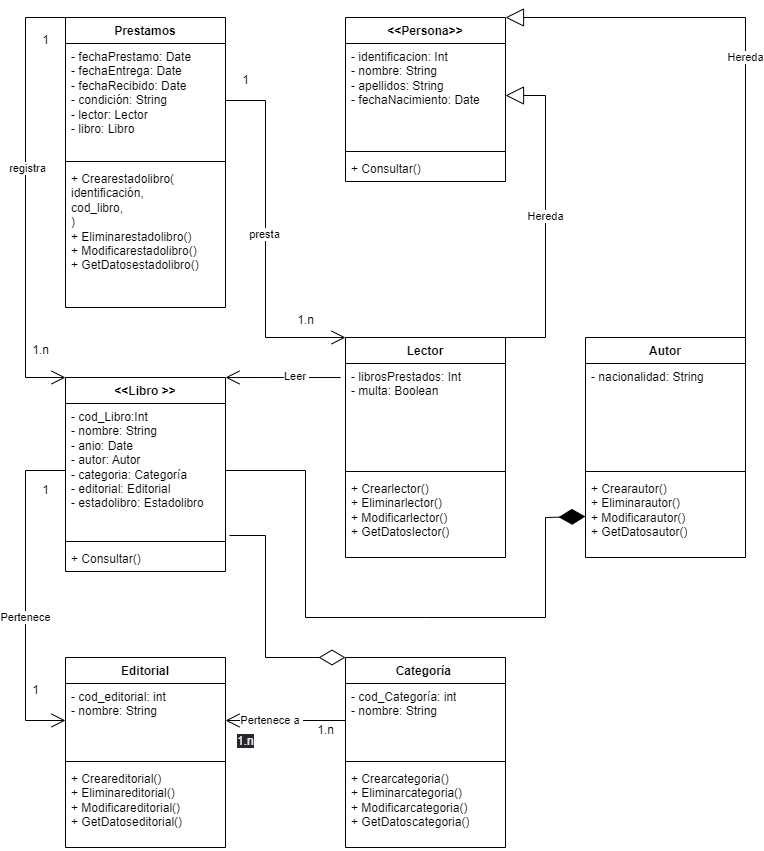

The diagram above was exported from draw.io. Its source (the exported page's mxGraphModel, read from the mxfile embedded in the PNG):
<mxGraphModel dx="1034" dy="828" grid="1" gridSize="10" guides="1" tooltips="1" connect="1" arrows="1" fold="1" page="1" pageScale="1" pageWidth="850" pageHeight="1100" math="0" shadow="0">
  <root>
    <mxCell id="0" />
    <mxCell id="1" parent="0" />
    <mxCell id="uEZrr0PoqBDnYE-BRCbx-1" value="&amp;lt;&amp;lt;Libro &amp;gt;&amp;gt;" style="swimlane;fontStyle=1;align=center;verticalAlign=top;childLayout=stackLayout;horizontal=1;startSize=26;horizontalStack=0;resizeParent=1;resizeParentMax=0;resizeLast=0;collapsible=1;marginBottom=0;whiteSpace=wrap;html=1;" vertex="1" parent="1">
      <mxGeometry x="80" y="480" width="160" height="194" as="geometry" />
    </mxCell>
    <mxCell id="uEZrr0PoqBDnYE-BRCbx-2" value="- cod_Libro:Int&lt;br&gt;- nombre: String&lt;br&gt;- anio: Date&lt;br&gt;- autor: Autor&lt;br&gt;- categoria: Categoría&lt;br&gt;- editorial: Editorial&amp;nbsp;&lt;br&gt;- estadolibro: Estadolibro&lt;br&gt;" style="text;strokeColor=none;fillColor=none;align=left;verticalAlign=top;spacingLeft=4;spacingRight=4;overflow=hidden;rotatable=0;points=[[0,0.5],[1,0.5]];portConstraint=eastwest;whiteSpace=wrap;html=1;" vertex="1" parent="uEZrr0PoqBDnYE-BRCbx-1">
      <mxGeometry y="26" width="160" height="134" as="geometry" />
    </mxCell>
    <mxCell id="uEZrr0PoqBDnYE-BRCbx-3" value="" style="line;strokeWidth=1;fillColor=none;align=left;verticalAlign=middle;spacingTop=-1;spacingLeft=3;spacingRight=3;rotatable=0;labelPosition=right;points=[];portConstraint=eastwest;strokeColor=inherit;" vertex="1" parent="uEZrr0PoqBDnYE-BRCbx-1">
      <mxGeometry y="160" width="160" height="8" as="geometry" />
    </mxCell>
    <mxCell id="uEZrr0PoqBDnYE-BRCbx-4" value="+ Consultar()" style="text;strokeColor=none;fillColor=none;align=left;verticalAlign=top;spacingLeft=4;spacingRight=4;overflow=hidden;rotatable=0;points=[[0,0.5],[1,0.5]];portConstraint=eastwest;whiteSpace=wrap;html=1;" vertex="1" parent="uEZrr0PoqBDnYE-BRCbx-1">
      <mxGeometry y="168" width="160" height="26" as="geometry" />
    </mxCell>
    <mxCell id="uEZrr0PoqBDnYE-BRCbx-5" value="&amp;lt;&amp;lt;Persona&amp;gt;&amp;gt;" style="swimlane;fontStyle=1;align=center;verticalAlign=top;childLayout=stackLayout;horizontal=1;startSize=26;horizontalStack=0;resizeParent=1;resizeParentMax=0;resizeLast=0;collapsible=1;marginBottom=0;whiteSpace=wrap;html=1;" vertex="1" parent="1">
      <mxGeometry x="360" y="120" width="160" height="164" as="geometry" />
    </mxCell>
    <mxCell id="uEZrr0PoqBDnYE-BRCbx-6" value="- identificacion: Int&lt;br&gt;- nombre: String&lt;br&gt;- apellidos: String&lt;br&gt;- fechaNacimiento: Date&lt;br&gt;" style="text;strokeColor=none;fillColor=none;align=left;verticalAlign=top;spacingLeft=4;spacingRight=4;overflow=hidden;rotatable=0;points=[[0,0.5],[1,0.5]];portConstraint=eastwest;whiteSpace=wrap;html=1;" vertex="1" parent="uEZrr0PoqBDnYE-BRCbx-5">
      <mxGeometry y="26" width="160" height="104" as="geometry" />
    </mxCell>
    <mxCell id="uEZrr0PoqBDnYE-BRCbx-7" value="" style="line;strokeWidth=1;fillColor=none;align=left;verticalAlign=middle;spacingTop=-1;spacingLeft=3;spacingRight=3;rotatable=0;labelPosition=right;points=[];portConstraint=eastwest;strokeColor=inherit;" vertex="1" parent="uEZrr0PoqBDnYE-BRCbx-5">
      <mxGeometry y="130" width="160" height="8" as="geometry" />
    </mxCell>
    <mxCell id="uEZrr0PoqBDnYE-BRCbx-8" value="+ Consultar()" style="text;strokeColor=none;fillColor=none;align=left;verticalAlign=top;spacingLeft=4;spacingRight=4;overflow=hidden;rotatable=0;points=[[0,0.5],[1,0.5]];portConstraint=eastwest;whiteSpace=wrap;html=1;" vertex="1" parent="uEZrr0PoqBDnYE-BRCbx-5">
      <mxGeometry y="138" width="160" height="26" as="geometry" />
    </mxCell>
    <mxCell id="uEZrr0PoqBDnYE-BRCbx-9" value="Lector" style="swimlane;fontStyle=1;align=center;verticalAlign=top;childLayout=stackLayout;horizontal=1;startSize=26;horizontalStack=0;resizeParent=1;resizeParentMax=0;resizeLast=0;collapsible=1;marginBottom=0;whiteSpace=wrap;html=1;" vertex="1" parent="1">
      <mxGeometry x="360" y="440" width="160" height="220" as="geometry" />
    </mxCell>
    <mxCell id="uEZrr0PoqBDnYE-BRCbx-10" value="- librosPrestados: Int&lt;br&gt;- multa: Boolean" style="text;strokeColor=none;fillColor=none;align=left;verticalAlign=top;spacingLeft=4;spacingRight=4;overflow=hidden;rotatable=0;points=[[0,0.5],[1,0.5]];portConstraint=eastwest;whiteSpace=wrap;html=1;" vertex="1" parent="uEZrr0PoqBDnYE-BRCbx-9">
      <mxGeometry y="26" width="160" height="104" as="geometry" />
    </mxCell>
    <mxCell id="uEZrr0PoqBDnYE-BRCbx-11" value="" style="line;strokeWidth=1;fillColor=none;align=left;verticalAlign=middle;spacingTop=-1;spacingLeft=3;spacingRight=3;rotatable=0;labelPosition=right;points=[];portConstraint=eastwest;strokeColor=inherit;" vertex="1" parent="uEZrr0PoqBDnYE-BRCbx-9">
      <mxGeometry y="130" width="160" height="8" as="geometry" />
    </mxCell>
    <mxCell id="uEZrr0PoqBDnYE-BRCbx-12" value="+ Crearlector()&lt;br&gt;+ Eliminarlector()&lt;br&gt;+ Modificarlector()&lt;br&gt;+ GetDatoslector()" style="text;strokeColor=none;fillColor=none;align=left;verticalAlign=top;spacingLeft=4;spacingRight=4;overflow=hidden;rotatable=0;points=[[0,0.5],[1,0.5]];portConstraint=eastwest;whiteSpace=wrap;html=1;" vertex="1" parent="uEZrr0PoqBDnYE-BRCbx-9">
      <mxGeometry y="138" width="160" height="82" as="geometry" />
    </mxCell>
    <mxCell id="uEZrr0PoqBDnYE-BRCbx-13" value="Autor&lt;br&gt;" style="swimlane;fontStyle=1;align=center;verticalAlign=top;childLayout=stackLayout;horizontal=1;startSize=26;horizontalStack=0;resizeParent=1;resizeParentMax=0;resizeLast=0;collapsible=1;marginBottom=0;whiteSpace=wrap;html=1;" vertex="1" parent="1">
      <mxGeometry x="600" y="440" width="160" height="220" as="geometry" />
    </mxCell>
    <mxCell id="uEZrr0PoqBDnYE-BRCbx-14" value="- nacionalidad: String" style="text;strokeColor=none;fillColor=none;align=left;verticalAlign=top;spacingLeft=4;spacingRight=4;overflow=hidden;rotatable=0;points=[[0,0.5],[1,0.5]];portConstraint=eastwest;whiteSpace=wrap;html=1;" vertex="1" parent="uEZrr0PoqBDnYE-BRCbx-13">
      <mxGeometry y="26" width="160" height="104" as="geometry" />
    </mxCell>
    <mxCell id="uEZrr0PoqBDnYE-BRCbx-15" value="" style="line;strokeWidth=1;fillColor=none;align=left;verticalAlign=middle;spacingTop=-1;spacingLeft=3;spacingRight=3;rotatable=0;labelPosition=right;points=[];portConstraint=eastwest;strokeColor=inherit;" vertex="1" parent="uEZrr0PoqBDnYE-BRCbx-13">
      <mxGeometry y="130" width="160" height="8" as="geometry" />
    </mxCell>
    <mxCell id="uEZrr0PoqBDnYE-BRCbx-16" value="+ Crearautor()&lt;br&gt;+ Eliminarautor()&lt;br&gt;+ Modificarautor()&lt;br&gt;+ GetDatosautor()" style="text;strokeColor=none;fillColor=none;align=left;verticalAlign=top;spacingLeft=4;spacingRight=4;overflow=hidden;rotatable=0;points=[[0,0.5],[1,0.5]];portConstraint=eastwest;whiteSpace=wrap;html=1;" vertex="1" parent="uEZrr0PoqBDnYE-BRCbx-13">
      <mxGeometry y="138" width="160" height="82" as="geometry" />
    </mxCell>
    <mxCell id="uEZrr0PoqBDnYE-BRCbx-17" value="Prestamos" style="swimlane;fontStyle=1;align=center;verticalAlign=top;childLayout=stackLayout;horizontal=1;startSize=26;horizontalStack=0;resizeParent=1;resizeParentMax=0;resizeLast=0;collapsible=1;marginBottom=0;whiteSpace=wrap;html=1;" vertex="1" parent="1">
      <mxGeometry x="80" y="120" width="160" height="290" as="geometry" />
    </mxCell>
    <mxCell id="uEZrr0PoqBDnYE-BRCbx-18" value="- fechaPrestamo: Date&lt;br&gt;- fechaEntrega: Date&lt;br&gt;- fechaRecibido: Date&lt;br&gt;- condición: String&lt;br&gt;- lector: Lector&lt;br&gt;- libro: Libro&lt;br&gt;" style="text;strokeColor=none;fillColor=none;align=left;verticalAlign=top;spacingLeft=4;spacingRight=4;overflow=hidden;rotatable=0;points=[[0,0.5],[1,0.5]];portConstraint=eastwest;whiteSpace=wrap;html=1;" vertex="1" parent="uEZrr0PoqBDnYE-BRCbx-17">
      <mxGeometry y="26" width="160" height="114" as="geometry" />
    </mxCell>
    <mxCell id="uEZrr0PoqBDnYE-BRCbx-19" value="" style="line;strokeWidth=1;fillColor=none;align=left;verticalAlign=middle;spacingTop=-1;spacingLeft=3;spacingRight=3;rotatable=0;labelPosition=right;points=[];portConstraint=eastwest;strokeColor=inherit;" vertex="1" parent="uEZrr0PoqBDnYE-BRCbx-17">
      <mxGeometry y="140" width="160" height="8" as="geometry" />
    </mxCell>
    <mxCell id="uEZrr0PoqBDnYE-BRCbx-20" value="+ Crearestadolibro(&lt;br&gt;identificación,&lt;br&gt;cod_libro,&lt;br&gt;)&lt;br&gt;+ Eliminarestadolibro()&lt;br&gt;+ Modificarestadolibro()&lt;br&gt;+ GetDatosestadolibro()" style="text;strokeColor=none;fillColor=none;align=left;verticalAlign=top;spacingLeft=4;spacingRight=4;overflow=hidden;rotatable=0;points=[[0,0.5],[1,0.5]];portConstraint=eastwest;whiteSpace=wrap;html=1;" vertex="1" parent="uEZrr0PoqBDnYE-BRCbx-17">
      <mxGeometry y="148" width="160" height="142" as="geometry" />
    </mxCell>
    <mxCell id="uEZrr0PoqBDnYE-BRCbx-21" value="Editorial" style="swimlane;fontStyle=1;align=center;verticalAlign=top;childLayout=stackLayout;horizontal=1;startSize=26;horizontalStack=0;resizeParent=1;resizeParentMax=0;resizeLast=0;collapsible=1;marginBottom=0;whiteSpace=wrap;html=1;" vertex="1" parent="1">
      <mxGeometry x="80" y="760" width="160" height="190" as="geometry" />
    </mxCell>
    <mxCell id="uEZrr0PoqBDnYE-BRCbx-22" value="- cod_editorial: int&lt;br&gt;- nombre: String&lt;br&gt;" style="text;strokeColor=none;fillColor=none;align=left;verticalAlign=top;spacingLeft=4;spacingRight=4;overflow=hidden;rotatable=0;points=[[0,0.5],[1,0.5]];portConstraint=eastwest;whiteSpace=wrap;html=1;" vertex="1" parent="uEZrr0PoqBDnYE-BRCbx-21">
      <mxGeometry y="26" width="160" height="74" as="geometry" />
    </mxCell>
    <mxCell id="uEZrr0PoqBDnYE-BRCbx-23" value="" style="line;strokeWidth=1;fillColor=none;align=left;verticalAlign=middle;spacingTop=-1;spacingLeft=3;spacingRight=3;rotatable=0;labelPosition=right;points=[];portConstraint=eastwest;strokeColor=inherit;" vertex="1" parent="uEZrr0PoqBDnYE-BRCbx-21">
      <mxGeometry y="100" width="160" height="8" as="geometry" />
    </mxCell>
    <mxCell id="uEZrr0PoqBDnYE-BRCbx-24" value="+ Creareditorial()&lt;br&gt;+ Eliminareditorial()&lt;br&gt;+ Modificareditorial()&lt;br&gt;+ GetDatoseditorial()" style="text;strokeColor=none;fillColor=none;align=left;verticalAlign=top;spacingLeft=4;spacingRight=4;overflow=hidden;rotatable=0;points=[[0,0.5],[1,0.5]];portConstraint=eastwest;whiteSpace=wrap;html=1;" vertex="1" parent="uEZrr0PoqBDnYE-BRCbx-21">
      <mxGeometry y="108" width="160" height="82" as="geometry" />
    </mxCell>
    <mxCell id="uEZrr0PoqBDnYE-BRCbx-25" value="Categoría&amp;nbsp;" style="swimlane;fontStyle=1;align=center;verticalAlign=top;childLayout=stackLayout;horizontal=1;startSize=26;horizontalStack=0;resizeParent=1;resizeParentMax=0;resizeLast=0;collapsible=1;marginBottom=0;whiteSpace=wrap;html=1;" vertex="1" parent="1">
      <mxGeometry x="360" y="760" width="160" height="190" as="geometry" />
    </mxCell>
    <mxCell id="uEZrr0PoqBDnYE-BRCbx-26" value="- cod_Categoría: int&lt;br&gt;- nombre: String" style="text;strokeColor=none;fillColor=none;align=left;verticalAlign=top;spacingLeft=4;spacingRight=4;overflow=hidden;rotatable=0;points=[[0,0.5],[1,0.5]];portConstraint=eastwest;whiteSpace=wrap;html=1;" vertex="1" parent="uEZrr0PoqBDnYE-BRCbx-25">
      <mxGeometry y="26" width="160" height="74" as="geometry" />
    </mxCell>
    <mxCell id="uEZrr0PoqBDnYE-BRCbx-27" value="" style="line;strokeWidth=1;fillColor=none;align=left;verticalAlign=middle;spacingTop=-1;spacingLeft=3;spacingRight=3;rotatable=0;labelPosition=right;points=[];portConstraint=eastwest;strokeColor=inherit;" vertex="1" parent="uEZrr0PoqBDnYE-BRCbx-25">
      <mxGeometry y="100" width="160" height="8" as="geometry" />
    </mxCell>
    <mxCell id="uEZrr0PoqBDnYE-BRCbx-28" value="+ Crearcategoria()&lt;br&gt;+ Eliminarcategoria()&lt;br&gt;+ Modificarcategoria()&lt;br&gt;+ GetDatoscategoria()" style="text;strokeColor=none;fillColor=none;align=left;verticalAlign=top;spacingLeft=4;spacingRight=4;overflow=hidden;rotatable=0;points=[[0,0.5],[1,0.5]];portConstraint=eastwest;whiteSpace=wrap;html=1;" vertex="1" parent="uEZrr0PoqBDnYE-BRCbx-25">
      <mxGeometry y="108" width="160" height="82" as="geometry" />
    </mxCell>
    <mxCell id="uEZrr0PoqBDnYE-BRCbx-29" value="Hereda" style="endArrow=block;endSize=16;endFill=0;html=1;rounded=0;entryX=1;entryY=0.5;entryDx=0;entryDy=0;exitX=1;exitY=0;exitDx=0;exitDy=0;" edge="1" parent="1" source="uEZrr0PoqBDnYE-BRCbx-9" target="uEZrr0PoqBDnYE-BRCbx-6">
      <mxGeometry width="160" relative="1" as="geometry">
        <mxPoint x="350" y="530" as="sourcePoint" />
        <mxPoint x="510" y="530" as="targetPoint" />
        <Array as="points">
          <mxPoint x="560" y="440" />
          <mxPoint x="560" y="198" />
        </Array>
      </mxGeometry>
    </mxCell>
    <mxCell id="uEZrr0PoqBDnYE-BRCbx-30" value="Hereda" style="endArrow=block;endSize=16;endFill=0;html=1;rounded=0;exitX=1;exitY=0;exitDx=0;exitDy=0;entryX=1;entryY=0;entryDx=0;entryDy=0;" edge="1" parent="1" source="uEZrr0PoqBDnYE-BRCbx-13" target="uEZrr0PoqBDnYE-BRCbx-5">
      <mxGeometry width="160" relative="1" as="geometry">
        <mxPoint x="350" y="530" as="sourcePoint" />
        <mxPoint x="510" y="530" as="targetPoint" />
        <Array as="points">
          <mxPoint x="760" y="120" />
        </Array>
      </mxGeometry>
    </mxCell>
    <mxCell id="uEZrr0PoqBDnYE-BRCbx-31" value="" style="endArrow=diamondThin;endFill=1;endSize=24;html=1;rounded=0;exitX=1;exitY=0.5;exitDx=0;exitDy=0;entryX=0;entryY=0.5;entryDx=0;entryDy=0;" edge="1" parent="1" source="uEZrr0PoqBDnYE-BRCbx-2" target="uEZrr0PoqBDnYE-BRCbx-16">
      <mxGeometry width="160" relative="1" as="geometry">
        <mxPoint x="350" y="530" as="sourcePoint" />
        <mxPoint x="570" y="660" as="targetPoint" />
        <Array as="points">
          <mxPoint x="320" y="573" />
          <mxPoint x="320" y="720" />
          <mxPoint x="440" y="720" />
          <mxPoint x="560" y="720" />
          <mxPoint x="560" y="620" />
        </Array>
      </mxGeometry>
    </mxCell>
    <mxCell id="uEZrr0PoqBDnYE-BRCbx-32" value="" style="endArrow=open;endFill=1;endSize=12;html=1;rounded=0;entryX=1;entryY=0;entryDx=0;entryDy=0;exitX=-0.031;exitY=0.135;exitDx=0;exitDy=0;exitPerimeter=0;" edge="1" parent="1" source="uEZrr0PoqBDnYE-BRCbx-10" target="uEZrr0PoqBDnYE-BRCbx-1">
      <mxGeometry width="160" relative="1" as="geometry">
        <mxPoint x="350" y="530" as="sourcePoint" />
        <mxPoint x="510" y="530" as="targetPoint" />
      </mxGeometry>
    </mxCell>
    <mxCell id="uEZrr0PoqBDnYE-BRCbx-33" value="Leer&amp;nbsp;" style="edgeLabel;html=1;align=center;verticalAlign=middle;resizable=0;points=[];" vertex="1" connectable="0" parent="uEZrr0PoqBDnYE-BRCbx-32">
      <mxGeometry x="-0.21" y="-2" relative="1" as="geometry">
        <mxPoint as="offset" />
      </mxGeometry>
    </mxCell>
    <mxCell id="uEZrr0PoqBDnYE-BRCbx-36" value="" style="endArrow=diamondThin;endFill=0;endSize=24;html=1;rounded=0;exitX=1.025;exitY=0.985;exitDx=0;exitDy=0;exitPerimeter=0;entryX=0;entryY=0;entryDx=0;entryDy=0;" edge="1" parent="1" source="uEZrr0PoqBDnYE-BRCbx-2" target="uEZrr0PoqBDnYE-BRCbx-25">
      <mxGeometry width="160" relative="1" as="geometry">
        <mxPoint x="250" y="650" as="sourcePoint" />
        <mxPoint x="510" y="630" as="targetPoint" />
        <Array as="points">
          <mxPoint x="280" y="638" />
          <mxPoint x="280" y="760" />
        </Array>
      </mxGeometry>
    </mxCell>
    <mxCell id="uEZrr0PoqBDnYE-BRCbx-38" value="" style="endArrow=open;endFill=1;endSize=12;html=1;rounded=0;entryX=1;entryY=0.5;entryDx=0;entryDy=0;exitX=0;exitY=0.5;exitDx=0;exitDy=0;" edge="1" parent="1" source="uEZrr0PoqBDnYE-BRCbx-26" target="uEZrr0PoqBDnYE-BRCbx-22">
      <mxGeometry width="160" relative="1" as="geometry">
        <mxPoint x="350" y="630" as="sourcePoint" />
        <mxPoint x="510" y="630" as="targetPoint" />
      </mxGeometry>
    </mxCell>
    <mxCell id="uEZrr0PoqBDnYE-BRCbx-39" value="Pertenece a&amp;nbsp;" style="edgeLabel;html=1;align=center;verticalAlign=middle;resizable=0;points=[];" vertex="1" connectable="0" parent="uEZrr0PoqBDnYE-BRCbx-38">
      <mxGeometry x="0.25" y="-1" relative="1" as="geometry">
        <mxPoint as="offset" />
      </mxGeometry>
    </mxCell>
    <mxCell id="uEZrr0PoqBDnYE-BRCbx-40" value="1.n" style="text;html=1;align=center;verticalAlign=middle;resizable=0;points=[];autosize=1;strokeColor=none;fillColor=none;" vertex="1" parent="1">
      <mxGeometry x="320" y="818" width="40" height="30" as="geometry" />
    </mxCell>
    <mxCell id="uEZrr0PoqBDnYE-BRCbx-41" value="&lt;span style=&quot;color: rgb(240, 240, 240); font-family: Helvetica; font-size: 12px; font-style: normal; font-variant-ligatures: normal; font-variant-caps: normal; font-weight: 400; letter-spacing: normal; orphans: 2; text-align: center; text-indent: 0px; text-transform: none; widows: 2; word-spacing: 0px; -webkit-text-stroke-width: 0px; background-color: rgb(42, 37, 47); text-decoration-thickness: initial; text-decoration-style: initial; text-decoration-color: initial; float: none; display: inline !important;&quot;&gt;1.n&lt;/span&gt;" style="text;whiteSpace=wrap;html=1;" vertex="1" parent="1">
      <mxGeometry x="250" y="830" width="50" height="40" as="geometry" />
    </mxCell>
    <mxCell id="uEZrr0PoqBDnYE-BRCbx-42" value="" style="endArrow=open;endFill=1;endSize=12;html=1;rounded=0;exitX=1;exitY=0.5;exitDx=0;exitDy=0;entryX=0;entryY=0;entryDx=0;entryDy=0;" edge="1" parent="1" source="uEZrr0PoqBDnYE-BRCbx-18" target="uEZrr0PoqBDnYE-BRCbx-9">
      <mxGeometry width="160" relative="1" as="geometry">
        <mxPoint x="350" y="430" as="sourcePoint" />
        <mxPoint x="510" y="430" as="targetPoint" />
        <Array as="points">
          <mxPoint x="280" y="203" />
          <mxPoint x="280" y="440" />
        </Array>
      </mxGeometry>
    </mxCell>
    <mxCell id="uEZrr0PoqBDnYE-BRCbx-44" value="presta" style="edgeLabel;html=1;align=center;verticalAlign=middle;resizable=0;points=[];" vertex="1" connectable="0" parent="uEZrr0PoqBDnYE-BRCbx-42">
      <mxGeometry x="-0.0308" y="-2" relative="1" as="geometry">
        <mxPoint as="offset" />
      </mxGeometry>
    </mxCell>
    <mxCell id="uEZrr0PoqBDnYE-BRCbx-43" value="" style="endArrow=open;endFill=1;endSize=12;html=1;rounded=0;exitX=0;exitY=0;exitDx=0;exitDy=0;entryX=0;entryY=0;entryDx=0;entryDy=0;" edge="1" parent="1" source="uEZrr0PoqBDnYE-BRCbx-17" target="uEZrr0PoqBDnYE-BRCbx-1">
      <mxGeometry width="160" relative="1" as="geometry">
        <mxPoint x="350" y="430" as="sourcePoint" />
        <mxPoint x="510" y="430" as="targetPoint" />
        <Array as="points">
          <mxPoint x="40" y="120" />
          <mxPoint x="40" y="480" />
        </Array>
      </mxGeometry>
    </mxCell>
    <mxCell id="uEZrr0PoqBDnYE-BRCbx-45" value="registra" style="edgeLabel;html=1;align=center;verticalAlign=middle;resizable=0;points=[];" vertex="1" connectable="0" parent="uEZrr0PoqBDnYE-BRCbx-43">
      <mxGeometry x="-0.1364" y="1" relative="1" as="geometry">
        <mxPoint as="offset" />
      </mxGeometry>
    </mxCell>
    <mxCell id="uEZrr0PoqBDnYE-BRCbx-46" value="" style="endArrow=open;endFill=1;endSize=12;html=1;rounded=0;exitX=0;exitY=0.5;exitDx=0;exitDy=0;entryX=0;entryY=0.5;entryDx=0;entryDy=0;" edge="1" parent="1" source="uEZrr0PoqBDnYE-BRCbx-2" target="uEZrr0PoqBDnYE-BRCbx-22">
      <mxGeometry width="160" relative="1" as="geometry">
        <mxPoint x="350" y="630" as="sourcePoint" />
        <mxPoint x="510" y="630" as="targetPoint" />
        <Array as="points">
          <mxPoint x="40" y="573" />
          <mxPoint x="40" y="823" />
        </Array>
      </mxGeometry>
    </mxCell>
    <mxCell id="uEZrr0PoqBDnYE-BRCbx-47" value="Pertenece" style="edgeLabel;html=1;align=center;verticalAlign=middle;resizable=0;points=[];" vertex="1" connectable="0" parent="uEZrr0PoqBDnYE-BRCbx-46">
      <mxGeometry x="0.1273" y="-1" relative="1" as="geometry">
        <mxPoint as="offset" />
      </mxGeometry>
    </mxCell>
    <mxCell id="uEZrr0PoqBDnYE-BRCbx-48" value="1" style="text;html=1;align=center;verticalAlign=middle;resizable=0;points=[];autosize=1;strokeColor=none;fillColor=none;" vertex="1" parent="1">
      <mxGeometry x="45" y="578" width="30" height="30" as="geometry" />
    </mxCell>
    <mxCell id="uEZrr0PoqBDnYE-BRCbx-49" value="1" style="text;html=1;align=center;verticalAlign=middle;resizable=0;points=[];autosize=1;strokeColor=none;fillColor=none;" vertex="1" parent="1">
      <mxGeometry x="35" y="778" width="30" height="30" as="geometry" />
    </mxCell>
    <mxCell id="uEZrr0PoqBDnYE-BRCbx-50" value="1" style="text;html=1;align=center;verticalAlign=middle;resizable=0;points=[];autosize=1;strokeColor=none;fillColor=none;" vertex="1" parent="1">
      <mxGeometry x="45" y="128" width="30" height="30" as="geometry" />
    </mxCell>
    <mxCell id="uEZrr0PoqBDnYE-BRCbx-51" value="1.n&lt;br&gt;" style="text;html=1;align=center;verticalAlign=middle;resizable=0;points=[];autosize=1;strokeColor=none;fillColor=none;" vertex="1" parent="1">
      <mxGeometry x="35" y="438" width="40" height="30" as="geometry" />
    </mxCell>
    <mxCell id="uEZrr0PoqBDnYE-BRCbx-52" value="1" style="text;html=1;align=center;verticalAlign=middle;resizable=0;points=[];autosize=1;strokeColor=none;fillColor=none;" vertex="1" parent="1">
      <mxGeometry x="245" y="168" width="30" height="30" as="geometry" />
    </mxCell>
    <mxCell id="uEZrr0PoqBDnYE-BRCbx-53" value="1.n" style="text;html=1;align=center;verticalAlign=middle;resizable=0;points=[];autosize=1;strokeColor=none;fillColor=none;" vertex="1" parent="1">
      <mxGeometry x="300" y="408" width="40" height="30" as="geometry" />
    </mxCell>
  </root>
</mxGraphModel>